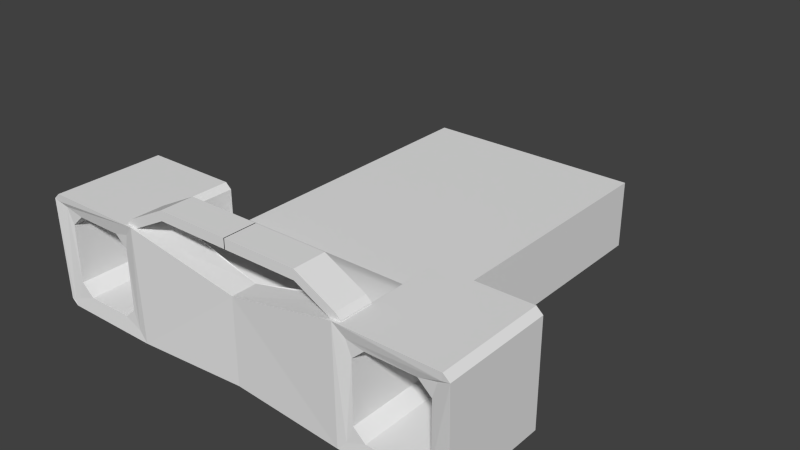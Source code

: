# Source: bed.blend  (saved by Blender 2.75.0; exported with 4.5.12 LTS)
import bpy
from mathutils import Matrix  # noqa: F401  (used for matrix-valued properties, if any)

bpy.ops.wm.read_factory_settings(use_empty=True)
scene = bpy.context.scene
scene.name = 'Scene'

# ---- collections
col_collection_1 = bpy.data.collections.new('Collection 1'); scene.collection.children.link(col_collection_1)

# ---- world
world_world = bpy.data.worlds.new('World'); scene.world = world_world
world_world.color = (0.05088, 0.05088, 0.05088)
world_world.use_sun_shadow = False
world_world.sun_shadow_jitter_overblur = 0.0
world_world.cycles.sampling_method = 'MANUAL'
world_world.cycles.sample_map_resolution = 256

# ---- meshes
me_cube_002 = bpy.data.meshes.new('Cube.002')
me_cube_002.from_pydata([(-0.784, -0.8354, 0.4815), (-0.784, 1.261, 0.4815), (-0.784, 1.261, 0.5951), (-0.784, -0.8354, 0.5951), (0.004783, -0.8354, 0.4815), (0.004783, 1.261, 0.4815), (0.004783, 1.261, 0.5951), (0.004783, -0.8354, 0.5951), (-1.267, 1.261, 0.2364), (-1.21, 1.261, 0.2367), (-1.21, -0.8354, 0.2367), (-1.267, -0.8354, 0.2364), (-1.267, -0.8354, 0.2935), (-1.21, -0.8354, 0.3503), (-1.21, 1.261, 0.3503), (-1.267, 1.261, 0.2935)], [], [(2, 14, 13, 3), (2, 6, 5, 1), (5, 6, 7, 4), (3, 7, 6, 2), (0, 4, 7, 3), (1, 5, 4, 0), (3, 13, 12, 11, 10, 0), (8, 11, 12, 15), (1, 9, 8, 15, 14, 2), (12, 13, 14, 15), (10, 11, 8, 9), (0, 10, 9, 1)])
me_cube_002.use_remesh_preserve_volume = False
me_cube_002.use_remesh_preserve_attributes = False
me_cube_002.use_mirror_vertex_groups = False
me_cube_002.update()
me_cube = bpy.data.meshes.new('Cube')
me_cube.from_pydata([(-1.019, -1.09, -0.6464), (0.0, -0.7419, -0.6089), (0.0, -0.7419, 0.2423), (0.0, 1.258, -0.6089), (0.0, 1.258, 0.2423), (-1.019, -1.274, 0.5012), (0.0, -0.7419, 0.2423), (0.0, -0.7419, 0.2423), (-1.019, 1.607, -0.6464), (-1.019, 7.387, -0.6464), (-1.704, -0.9676, -0.4817), (-1.82, -0.9676, -0.366), (-1.892, -1.022, -0.5545), (-1.82, -0.9676, 0.2207), (-1.704, -0.9676, 0.3364), (-1.869, -1.06, 0.3861), (-1.82, 7.387, -0.366), (-1.704, 7.387, -0.4817), (-1.901, 7.387, -0.564), (-1.704, 7.387, 0.3364), (-1.82, 7.387, 0.2207), (-1.901, 7.387, 0.4188), (-1.924, -1.274, 0.5012), (-1.982, -1.265, 0.4433), (-1.913, -1.227, 0.4253), (-1.982, -1.099, -0.5886), (-1.924, -1.09, -0.6464), (-1.946, -1.063, -0.61), (-1.924, 7.387, -0.6464), (-1.982, 7.387, -0.5886), (-1.942, 7.387, -0.6052), (-1.982, 7.387, 0.4433), (-1.924, 7.387, 0.5012), (-1.942, 7.387, 0.46), (-1.266, -0.9676, 0.3364), (-1.158, -0.9676, 0.2286), (-1.118, -1.056, 0.3838), (-1.158, -0.9676, -0.3739), (-1.266, -0.9676, -0.4817), (-1.098, -1.021, -0.5534), (-1.158, 7.387, 0.2286), (-1.266, 7.387, 0.3364), (-1.089, 7.387, 0.4188), (-1.266, 7.387, -0.4817), (-1.158, 7.387, -0.3739), (-1.089, 7.387, -0.564), (-1.019, 1.607, 0.4473), (-1.073, 1.607, 0.5012), (-0.9654, 1.607, 0.5012), (-1.073, 7.387, 0.5012), (-1.019, 7.387, 0.4473), (-1.054, 7.387, 0.46)], [(6, 7)], [(46, 8, 9, 50), (4, 2, 1, 3), (25, 27, 12, 11, 13, 15, 24, 23), (0, 8, 3, 1), (0, 1, 7, 5), (13, 11, 16, 20), (21, 20, 16, 18, 30, 29, 31, 33), (25, 23, 31, 29), (5, 47, 49, 32, 22), (48, 47, 5, 7, 4), (8, 0, 26, 28, 9), (34, 14, 19, 41), (18, 17, 43, 45, 9, 28, 30), (42, 41, 19, 21, 33, 32, 49, 51), (38, 43, 17, 10), (22, 24, 15, 14, 34, 36, 5), (37, 35, 40, 44), (10, 11, 12), (13, 14, 15), (16, 17, 18), (19, 20, 21), (13, 20, 19, 14), (16, 11, 10, 17), (0, 39, 38, 10, 12, 27, 26), (22, 23, 24), (25, 26, 27), (28, 29, 30), (31, 32, 33), (28, 26, 25, 29), (22, 32, 31, 23), (45, 44, 40, 42, 51, 50, 9), (34, 35, 36), (37, 38, 39), (40, 41, 42), (43, 44, 45), (40, 35, 34, 41), (37, 44, 43, 38), (0, 5, 36, 35, 37, 39), (46, 47, 48), (49, 50, 51), (49, 47, 46, 50), (46, 48, 4, 3, 8)])
_k = set([(0, 1), (0, 8), (1, 2), (1, 3), (2, 4), (3, 4), (3, 8), (4, 48), (6, 7), (8, 46), (9, 50), (11, 13), (16, 20), (29, 31), (35, 37), (40, 44), (46, 48)])
me_cube.attributes.new('sharp_edge', 'BOOLEAN', 'EDGE').data.foreach_set('value', [ (min(e.vertices), max(e.vertices)) in _k for e in me_cube.edges])
me_cube.use_remesh_preserve_volume = False
me_cube.use_remesh_preserve_attributes = False
me_cube.use_mirror_vertex_groups = False
me_cube.update()
me_cube_001 = bpy.data.meshes.new('Cube.001')
me_cube_001.from_pydata([(-0.6588, 1.146, 0.1225), (-0.2068, 1.146, 0.1225), (0.6589, 1.146, 0.1225), (0.5565, -0.693, 0.1557), (0.5565, -1.06, 0.1557), (-0.5565, -0.693, 0.1557), (-0.5565, -1.06, 0.1557), (-0.6588, -0.5701, 0.1225), (-0.6588, -1.142, 0.1225), (0.6589, -0.5701, 0.1225), (0.6589, -1.142, 0.1225), (-0.6603, -1.142, 0.1225), (-0.2068, -0.693, 0.1557), (-0.2068, -1.142, 0.1225), (-0.2068, -1.06, 0.1557), (-0.2068, -0.5701, 0.1225), (-0.6588, 1.146, -0.1561), (0.6589, 1.146, -0.1561), (-0.6588, -0.5701, -0.1561), (-0.6588, -1.142, -0.1561), (0.6589, -0.5701, -0.1561), (0.6589, -1.142, -0.1561)], [(8, 13)], [(1, 0, 7, 15, 9, 2), (14, 6, 8, 11, 13, 10, 4), (6, 5, 7, 8), (3, 4, 10, 9), (12, 5, 6, 14, 4, 3), (5, 12, 3, 9, 15, 7), (2, 9, 20, 17), (7, 0, 16, 18), (9, 10, 21, 20), (8, 7, 18, 19), (18, 16, 17, 20, 21, 19), (21, 10, 11, 19), (17, 16, 0, 2)])
me_cube_001.polygons.foreach_set('use_smooth', [0, 1, 1, 1, 1, 1, 0, 0, 0, 0, 0, 0, 0])
_k = set([(0, 7), (2, 9), (3, 9), (4, 10), (5, 7), (6, 8), (7, 8), (7, 15), (7, 18), (8, 11), (8, 13), (8, 19), (9, 10), (9, 15), (9, 20), (10, 11), (10, 13), (10, 21), (11, 13), (11, 19), (16, 18), (17, 20), (18, 19), (19, 21), (20, 21)])
me_cube_001.attributes.new('sharp_edge', 'BOOLEAN', 'EDGE').data.foreach_set('value', [ (min(e.vertices), max(e.vertices)) in _k for e in me_cube_001.edges])
_uv = me_cube_001.uv_layers.new(name='UVMap')
_uv.uv.foreach_set('vector', [0.7939, 0.09549, 0.2061, 0.09549, 0.02447, 0.6545, 0.1876, 0.773, 0.5, 1.0, 0.9755, 0.6545, 0.8261, 0.763, 0.9755, 0.6545, 0.7939, 0.09549, 0.2061, 0.09549, 0.1437, 0.2876, 0.02447, 0.6545, 0.5, 1.0, 0.0, 0.0, 1.0, 0.0, 1.0, 1.0, 0.0, 1.0, 0.0, 0.0, 1.0, 0.0, 1.0, 1.0, 0.0, 1.0, 1.0, 0.6859, 1.0, 1.0, 0.0, 1.0, 0.0, 0.6859, 0.0, 0.0, 1.0, 0.0, 0.0, 0.0, 0.3141, 0.0, 1.0, 0.0, 1.0, 1.0, 0.343, 1.0, 0.0, 1.0, 0.9755, 0.6545, 0.5, 1.0, 0.5, 1.0, 0.9755, 0.6545, 0.02447, 0.6545, 0.2061, 0.09549, 0.2061, 0.09549, 0.02447, 0.6545, 0.0, 1.0, 1.0, 1.0, 1.0, 1.0, 0.0, 1.0, 0.0, 1.0, 1.0, 1.0, 1.0, 1.0, 0.0, 1.0, 1.0, 1.0, 0.2061, 0.09549, 0.0, 0.0, 0.5, 1.0, 1.0, 1.0, 0.0, 0.0, 1.0, 1.0, 1.0, 1.0, 0.0, 0.0, 0.0, 0.0, 0.2061, 0.09549, 0.2061, 0.09549, 0.0, 0.0, 0.9755, 0.6545])
me_cube_001.use_remesh_preserve_volume = False
me_cube_001.use_remesh_preserve_attributes = False
me_cube_001.use_mirror_vertex_groups = False
me_cube_001.update()

# ---- objects
ob_cube_001 = bpy.data.objects.new('Cube.001', me_cube_002)
ob_cube = bpy.data.objects.new('Cube', me_cube)
ob_upperdecor_001 = bpy.data.objects.new('upperDecor.001', me_cube_001)

# ---- transforms, parenting, visibility, modifiers, constraints
ob_cube_001.location = (0.0, -1.235, 0.5088)
ob_cube_001.scale = (-0.5512, 0.09217, 0.4988)
ob_cube_001.lineart.crease_threshold = 0.0
_m = ob_cube_001.modifiers.new('Mirror', 'MIRROR')
ob_cube.location = (0.0, -1.235, 0.3545)
ob_cube.scale = (-0.647, 0.07481, 0.5855)
ob_cube.lineart.crease_threshold = 0.0
_m = ob_cube.modifiers.new('Mirror', 'MIRROR')
ob_upperdecor_001.location = (0.0, 0.0, 0.2136)
ob_upperdecor_001.scale = (1.0, 1.0, 1.466)
ob_upperdecor_001.lineart.crease_threshold = 0.0

# ---- collection membership
col_collection_1.objects.link(ob_cube_001)
col_collection_1.objects.link(ob_cube)
col_collection_1.objects.link(ob_upperdecor_001)

# ---- scene / render settings (as saved in the file)
scene.frame_start = 1; scene.frame_end = 250; scene.frame_set(1)
scene.render.engine = 'BLENDER_EEVEE_NEXT'
scene.render.resolution_percentage = 50
scene.render.dither_intensity = 0.0
scene.cycles.use_denoising = False
scene.cycles.samples = 10
scene.cycles.sampling_pattern = 'TABULATED_SOBOL'
scene.cycles.light_sampling_threshold = 0.0
scene.cycles.use_adaptive_sampling = False
scene.cycles.use_light_tree = False
scene.cycles.blur_glossy = 0.0
scene.cycles.pixel_filter_type = 'GAUSSIAN'
scene.cycles.sample_clamp_indirect = 0.0
scene.view_settings.view_transform = 'Standard'
bpy.context.view_layer.update()

# ---- added for rendering (the .blend has no active camera and no usable light): camera, sun
cam_auto = bpy.data.cameras.new('AutoCamera')
cam_auto.lens = 50.0
cam_auto.sensor_width = 36.0
cam_auto.clip_end = 1000.0
ob_auto_camera = bpy.data.objects.new('AutoCamera', cam_auto)
scene.collection.objects.link(ob_auto_camera)
ob_auto_camera.location = (3.38735, -4.15699, 3.10073)
ob_auto_camera.rotation_euler = (1.09748, -7.21219e-08, 0.694738)
scene.camera = ob_auto_camera
light_auto_sun = bpy.data.lights.new('AutoSun', 'SUN')
light_auto_sun.energy = 3.0
light_auto_sun.angle = 0.0523599
ob_auto_sun = bpy.data.objects.new('AutoSun', light_auto_sun)
scene.collection.objects.link(ob_auto_sun)
ob_auto_sun.rotation_euler = (0.872665, 0.174533, 0.523599)
bpy.context.view_layer.update()
